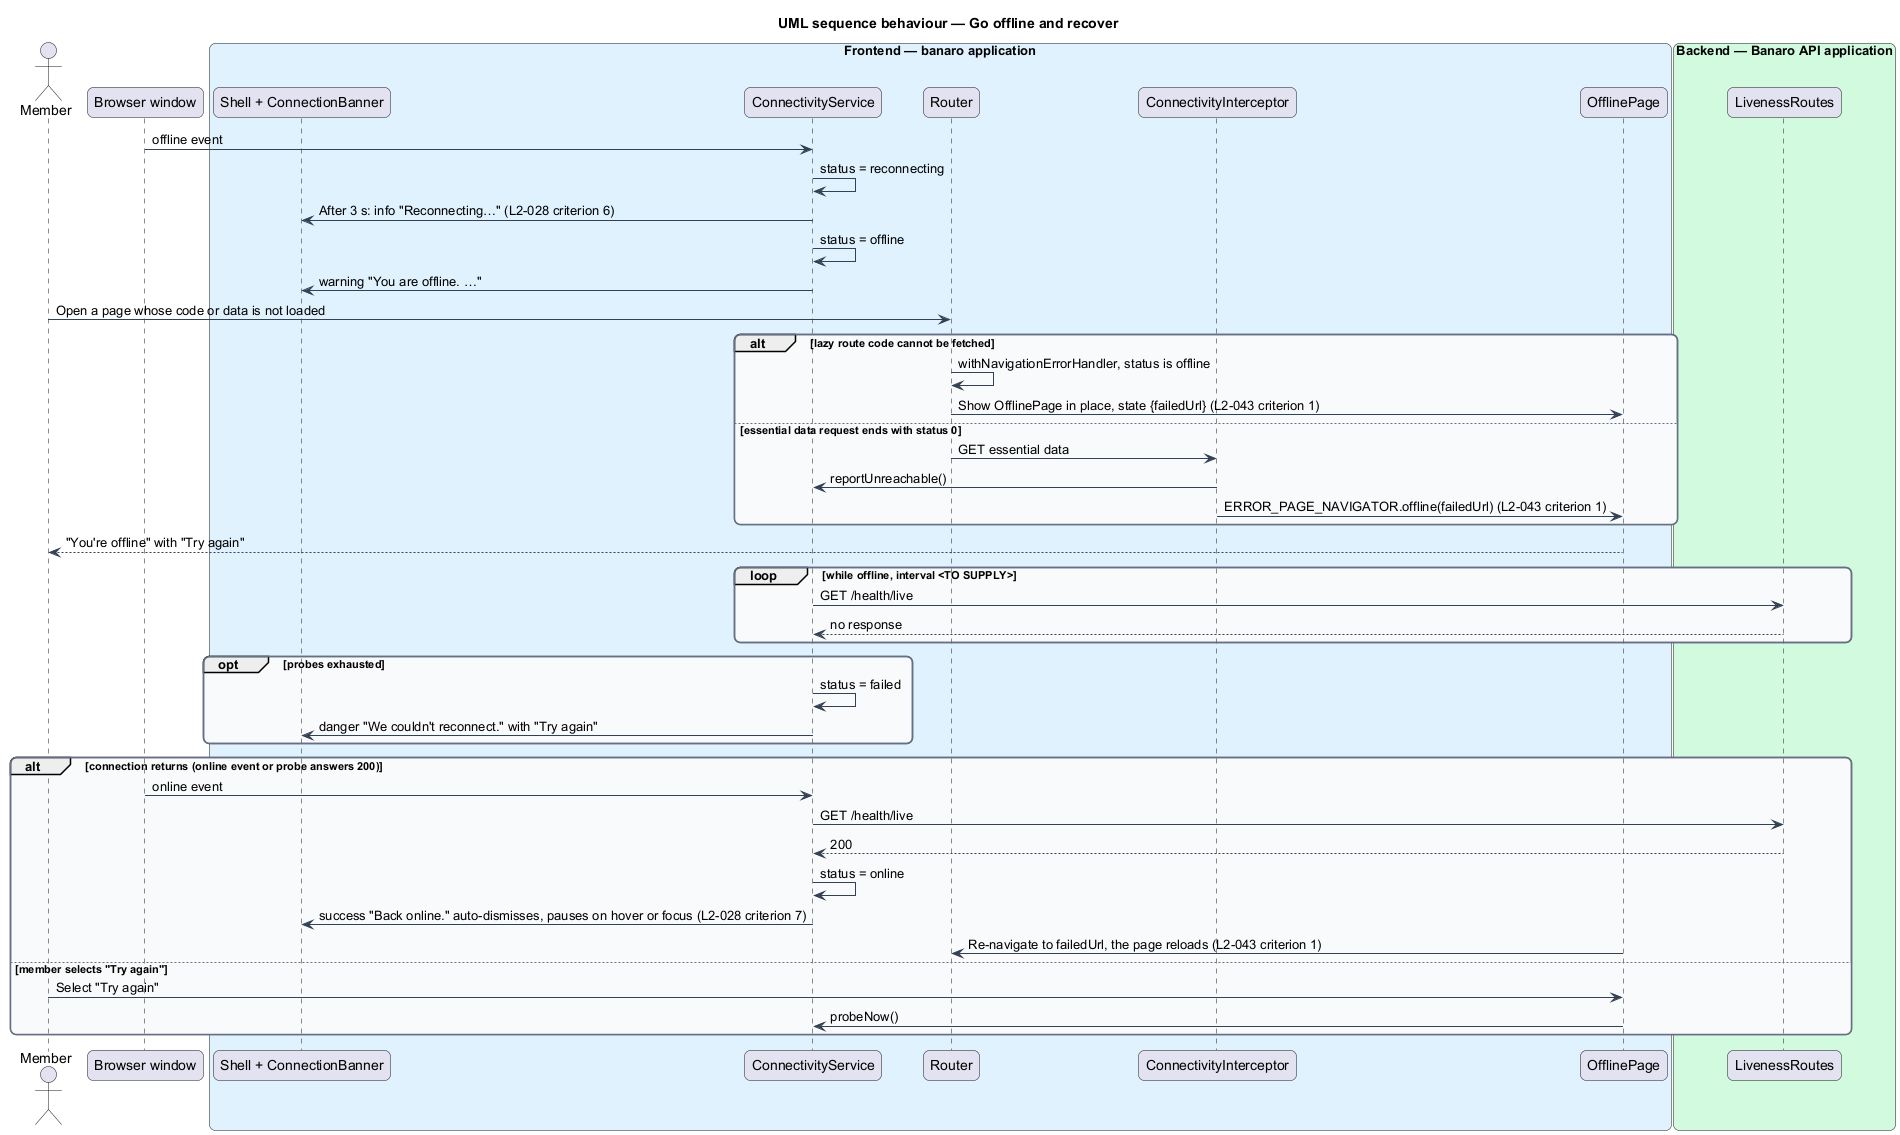

The diagram above was rendered by PlantUML. Its source (embedded in the PNG):
@startuml
title UML sequence behaviour — Go offline and recover
skinparam backgroundColor #FFFFFF
skinparam shadowing false
skinparam roundcorner 12
skinparam defaultFontName Arial
skinparam ArrowColor #344054
skinparam rectangle {
  BorderColor #344054
  FontColor #101828
}
skinparam package {
  BorderColor #667085
  FontColor #101828
  BackgroundColor #F9FAFB
}
actor "Member" as actor
participant "Browser window" as window
box "Frontend — banaro application" #E0F2FE
  participant "Shell + ConnectionBanner" as banner
  participant "ConnectivityService" as conn
  participant "Router" as router
  participant "ConnectivityInterceptor" as interceptor
  participant "OfflinePage" as page
end box
box "Backend — Banaro API application" #D1FADF
  participant "LivenessRoutes" as live
end box

window -> conn : offline event
conn -> conn : status = reconnecting
conn -> banner : After 3 s: info "Reconnecting…" (L2-028 criterion 6)
conn -> conn : status = offline
conn -> banner : warning "You are offline. …"
actor -> router : Open a page whose code or data is not loaded
alt lazy route code cannot be fetched
  router -> router : withNavigationErrorHandler, status is offline
  router -> page : Show OfflinePage in place, state {failedUrl} (L2-043 criterion 1)
else essential data request ends with status 0
  router -> interceptor : GET essential data
  interceptor -> conn : reportUnreachable()
  interceptor -> page : ERROR_PAGE_NAVIGATOR.offline(failedUrl) (L2-043 criterion 1)
end
page --> actor : "You're offline" with "Try again"
loop while offline, interval <TO SUPPLY>
  conn -> live : GET /health/live
  live --> conn : no response
end
opt probes exhausted
  conn -> conn : status = failed
  conn -> banner : danger "We couldn't reconnect." with "Try again"
end
alt connection returns (online event or probe answers 200)
  window -> conn : online event
  conn -> live : GET /health/live
  live --> conn : 200
  conn -> conn : status = online
  conn -> banner : success "Back online." auto-dismisses, pauses on hover or focus (L2-028 criterion 7)
  page -> router : Re-navigate to failedUrl, the page reloads (L2-043 criterion 1)
else member selects "Try again"
  actor -> page : Select "Try again"
  page -> conn : probeNow()
end
@enduml